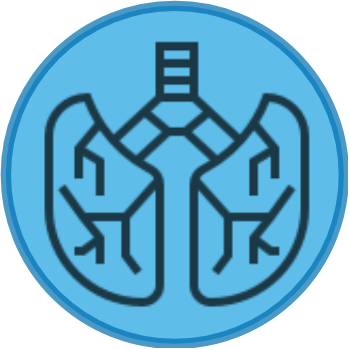

The diagram above was exported from draw.io. Its source (the exported page's mxGraphModel, read from the mxfile embedded in the PNG):
<mxGraphModel dx="1158" dy="716" grid="1" gridSize="10" guides="1" tooltips="1" connect="1" arrows="1" fold="1" page="1" pageScale="1" pageWidth="827" pageHeight="1169" math="0" shadow="0">
  <root>
    <mxCell id="0" />
    <mxCell id="1" parent="0" />
    <mxCell id="t084RSx19zHY-2Iqkf_5-6" value="" style="ellipse;whiteSpace=wrap;html=1;aspect=fixed;labelBackgroundColor=none;strokeWidth=8;opacity=70;fillColor=#1ba1e2;strokeColor=#006EAF;fontColor=#ffffff;" vertex="1" parent="1">
      <mxGeometry x="283" y="205" width="260" height="260" as="geometry" />
    </mxCell>
    <mxCell id="t084RSx19zHY-2Iqkf_5-5" value="" style="shape=image;html=1;verticalAlign=top;verticalLabelPosition=bottom;labelBackgroundColor=none;imageAspect=0;aspect=fixed;image=https://cdn1.iconfinder.com/data/icons/human-organs-10/64/lungs-respiration-organ-anatomy-air-128.png;strokeWidth=8;gradientColor=#ffffff;opacity=70;fontColor=#000000;fontSize=13;" vertex="1" parent="1">
      <mxGeometry x="310" y="230" width="210" height="210" as="geometry" />
    </mxCell>
  </root>
</mxGraphModel>